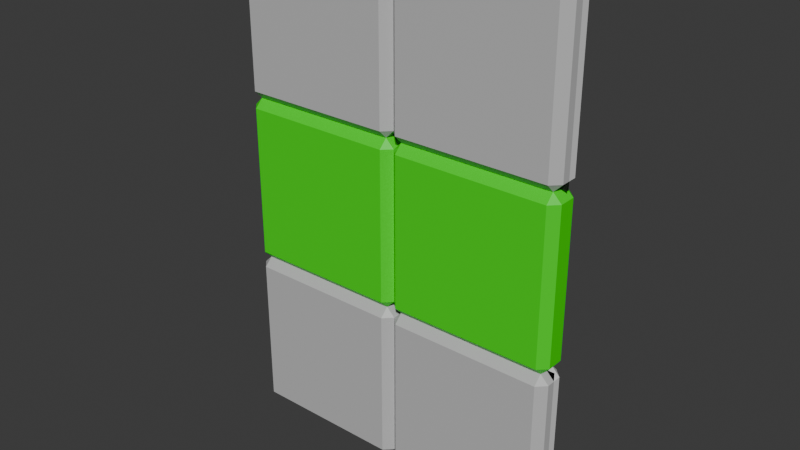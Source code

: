 # Source: Window2.blend  (saved by Blender 4.0.36; exported with 4.5.12 LTS)
import bpy
from mathutils import Matrix  # noqa: F401  (used for matrix-valued properties, if any)

bpy.ops.wm.read_factory_settings(use_empty=True)
scene = bpy.context.scene
scene.name = 'Scene'

# ---- collections
col_collection = bpy.data.collections.new('Collection'); scene.collection.children.link(col_collection)

# ---- materials (node trees are filled in below, after node groups)
mat_panels = bpy.data.materials.new('Panels')
mat_panels.alpha_threshold = 0.0
mat_panels.use_transparent_shadow = False
mat_panels.roughness = 0.5
mat_panels.line_color = (0.0, 0.0, 0.0, 1.0)
mat_mortar = bpy.data.materials.new('Mortar')
mat_mortar.use_transparent_shadow = False
mat_backpanels = bpy.data.materials.new('BackPanels')
mat_backpanels.use_transparent_shadow = False
mat_window = bpy.data.materials.new('Window')
mat_window.use_transparent_shadow = False

# ---- material node trees
mat_panels.use_nodes = True; mat_panels.node_tree.nodes.clear()
_N = mat_panels.node_tree.nodes; _L = mat_panels.node_tree.links
n0 = _N.new('ShaderNodeOutputMaterial'); n0.name = 'Material Output'; n0.location = (300, 300)
n1 = _N.new('ShaderNodeBsdfPrincipled'); n1.name = 'Principled BSDF'; n1.location = (10, 300)
n1.inputs[0].default_value = (0.5314, 0.5314, 0.5314, 1.0)
n1.inputs[3].default_value = 1.45
_L.new(n1.outputs[0], n0.inputs[0])
n0.is_active_output = True
mat_mortar.use_nodes = True; mat_mortar.node_tree.nodes.clear()
_N = mat_mortar.node_tree.nodes; _L = mat_mortar.node_tree.links
n0 = _N.new('ShaderNodeBsdfPrincipled'); n0.name = 'Principled BSDF'; n0.location = (10, 300)
n0.inputs[0].default_value = (0.0204, 0.0204, 0.0204, 1.0)
n0.inputs[3].default_value = 1.45
n1 = _N.new('ShaderNodeOutputMaterial'); n1.name = 'Material Output'; n1.location = (300, 300)
_L.new(n0.outputs[0], n1.inputs[0])
n1.is_active_output = True
mat_backpanels.use_nodes = True; mat_backpanels.node_tree.nodes.clear()
_N = mat_backpanels.node_tree.nodes; _L = mat_backpanels.node_tree.links
n0 = _N.new('ShaderNodeBsdfPrincipled'); n0.name = 'Principled BSDF'; n0.location = (10, 300)
n0.inputs[3].default_value = 1.45
n1 = _N.new('ShaderNodeOutputMaterial'); n1.name = 'Material Output'; n1.location = (300, 300)
_L.new(n0.outputs[0], n1.inputs[0])
n1.is_active_output = True
mat_window.use_nodes = True; mat_window.node_tree.nodes.clear()
_N = mat_window.node_tree.nodes; _L = mat_window.node_tree.links
n0 = _N.new('ShaderNodeBsdfPrincipled'); n0.name = 'Principled BSDF'; n0.location = (10, 300)
n0.inputs[0].default_value = (0.02301, 0.8001, 0.0, 1.0)
n0.inputs[3].default_value = 1.45
n1 = _N.new('ShaderNodeOutputMaterial'); n1.name = 'Material Output'; n1.location = (300, 300)
_L.new(n0.outputs[0], n1.inputs[0])
n1.is_active_output = True

# ---- world
world_world = bpy.data.worlds.new('World'); scene.world = world_world
world_world.use_nodes = True; world_world.node_tree.nodes.clear()
_N = world_world.node_tree.nodes; _L = world_world.node_tree.links
n0 = _N.new('ShaderNodeOutputWorld'); n0.name = 'World Output'; n0.location = (300, 300)
n1 = _N.new('ShaderNodeBackground'); n1.name = 'Background'; n1.location = (10, 300)
n1.inputs[0].default_value = (0.05088, 0.05088, 0.05088, 1.0)
_L.new(n1.outputs[0], n0.inputs[0])
n0.is_active_output = True
world_world.color = (0.05088, 0.05088, 0.05088)
world_world.use_sun_shadow = False
world_world.sun_shadow_jitter_overblur = 0.0

# ---- meshes
me_6panelwall = bpy.data.meshes.new('6PanelWall')
me_6panelwall.from_pydata([(0.95, 3.0, -0.05), (0.95, 3.0, 0.05), (0.95, -1.192e-07, 0.05), (0.05, 3.0, -0.05), (0.05, -1.192e-07, -0.05), (0.05, -1.192e-07, 0.05), (0.05, 3.0, 0.05), (0.95, -1.192e-07, -0.05), (0.05, 2.0, 0.05), (0.95, 1.0, -0.05), (2.98e-08, 2.95, 0.05), (1.0, 2.95, -0.05), (1.0, 2.95, 0.05), (2.98e-08, 2.95, -0.05), (0.05, 2.95, -0.1), (0.05, 2.95, 0.1), (0.95, 2.95, 0.1), (0.95, 2.95, -0.1), (1.0, 2.05, -0.05), (1.0, 2.05, 0.05), (2.98e-08, 2.05, -0.05), (0.05, 2.05, -0.1), (0.05, 2.05, 0.1), (0.95, 2.05, 0.1), (0.95, 2.05, -0.1), (2.98e-08, 2.05, 0.05), (1.0, 0.95, 0.05), (2.98e-08, 0.95, -0.05), (0.05, 0.95, -0.1), (0.05, 0.95, 0.1), (0.95, 0.95, 0.1), (0.95, 0.95, -0.1), (2.98e-08, 0.95, 0.05), (2.98e-08, 0.05, -0.05), (0.05, 0.05, -0.1), (0.05, 0.05, 0.1), (0.95, 0.05, 0.1), (0.95, 0.05, -0.1), (2.98e-08, 0.05, 0.05), (1.95, 3.0, -0.05), (1.95, 3.0, 0.05), (1.95, -1.192e-07, 0.05), (1.05, 3.0, -0.05), (1.05, -1.192e-07, -0.05), (1.05, -1.192e-07, 0.05), (1.05, 3.0, 0.05), (1.95, -1.192e-07, -0.05), (1.05, 1.0, 0.05), (1.05, 2.95, -0.1), (1.05, 2.95, 0.1), (1.95, 2.95, 0.1), (1.95, 2.95, -0.1), (1.05, 2.05, -0.1), (1.05, 2.05, 0.1), (1.95, 2.05, 0.1), (1.95, 2.05, -0.1), (2.0, 0.95, 0.05), (1.0, 0.95, -0.05), (1.05, 0.95, -0.1), (1.05, 0.95, 0.1), (1.95, 0.95, 0.1), (1.95, 0.95, -0.1), (1.0, 0.05, -0.05), (1.05, 0.05, -0.1), (1.05, 0.05, 0.1), (1.95, 0.05, 0.1), (1.95, 0.05, -0.1), (1.0, 0.05, 0.05), (2.0, 2.95, 0.05), (2.0, 2.05, 0.05), (2.0, 0.05, -0.05), (2.0, 2.05, -0.05), (2.0, 2.95, -0.05), (2.0, 0.95, -0.05), (2.0, 0.05, 0.05), (0.0, 0.0, 0.0), (2.0, 0.0, 0.0), (0.0, 0.0, 0.0), (2.0, 0.0, 0.0), (0.05, -1.192e-07, -5.96e-08), (0.95, 3.0, -1.788e-07), (1.0, 2.95, -1.788e-07), (2.98e-08, 2.95, -1.788e-07), (2.98e-08, 2.05, -1.788e-07), (1.0, 2.05, -1.788e-07), (2.98e-08, 0.95, -5.96e-08), (2.98e-08, 0.05, -5.96e-08), (0.05, 3.0, -1.788e-07), (0.95, -1.192e-07, -5.96e-08), (0.95, 2.0, -1.788e-07), (1.0, 0.95, -5.96e-08), (1.05, -1.192e-07, -5.96e-08), (1.95, 3.0, -1.788e-07), (1.0, 0.05, -5.96e-08), (1.05, 3.0, -1.788e-07), (1.95, -1.192e-07, -5.96e-08), (1.95, 2.0, -1.788e-07), (2.0, 2.05, -1.788e-07), (2.0, 2.95, -1.788e-07), (2.0, 0.05, -5.96e-08), (2.0, 0.95, -5.96e-08), (0.05, 2.0, -0.05), (0.95, 2.0, 0.05), (0.05, 1.0, -0.05), (0.95, 1.0, 0.05), (0.05, 1.0, 0.05), (0.0, 1.95, 0.05), (1.0, 1.95, -0.05), (1.0, 1.95, 0.05), (0.0, 1.95, -0.05), (0.05, 1.95, -0.1), (0.05, 1.95, 0.1), (0.95, 1.95, 0.1), (0.95, 1.95, -0.1), (1.0, 1.05, -0.05), (1.0, 1.05, 0.05), (0.0, 1.05, -0.05), (0.05, 1.05, -0.1), (0.05, 1.05, 0.1), (0.95, 1.05, 0.1), (0.95, 1.05, -0.1), (0.0, 1.05, 0.05), (1.95, 2.0, -0.05), (1.05, 2.0, -0.05), (1.05, 2.0, 0.05), (1.95, 2.0, 0.05), (1.05, 1.0, -0.05), (1.95, 1.0, 0.05), (1.95, 1.0, -0.05), (2.0, 1.95, 0.05), (1.05, 1.95, -0.1), (1.05, 1.95, 0.1), (1.95, 1.95, 0.1), (1.95, 1.95, -0.1), (1.05, 1.05, -0.1), (1.05, 1.05, 0.1), (1.95, 1.05, 0.1), (1.95, 1.05, -0.1), (2.0, 1.05, 0.05), (2.0, 1.05, -0.05), (2.0, 1.95, -0.05), (0.05, 1.0, -5.96e-08), (0.0, 1.95, -1.788e-07), (1.0, 1.95, -1.788e-07), (1.0, 1.05, -5.96e-08), (0.0, 1.05, -5.96e-08), (0.05, 2.0, -1.788e-07), (0.95, 1.0, -5.96e-08), (1.05, 1.0, -5.96e-08), (1.05, 2.0, -1.788e-07), (1.95, 1.0, -5.96e-08), (2.0, 1.05, -5.96e-08), (2.0, 1.95, -1.788e-07), (0.95, 2.0, -0.05), (0.0, 1.0, -6.793e-08), (2.0, 1.0, -6.793e-08), (0.0, 1.0, -6.793e-08), (2.0, 1.0, -6.793e-08), (0.0, 3.0, -1.796e-07), (2.0, 3.0, -1.796e-07), (0.0, 3.0, -1.796e-07), (2.0, 3.0, -1.796e-07), (0.0, 2.0, -1.116e-07), (2.0, 2.0, -1.116e-07), (0.0, 2.0, -1.116e-07), (2.0, 2.0, -1.116e-07)], [], [(15, 6, 10), (82, 87, 3, 13), (81, 80, 1, 12), (17, 0, 11), (13, 3, 14), (16, 1, 6, 15), (80, 87, 6, 1), (12, 1, 16), (14, 3, 0, 17), (29, 105, 32), (85, 141, 103, 27), (90, 147, 104, 26), (31, 9, 57), (27, 103, 28), (30, 104, 105, 29), (26, 104, 30), (28, 103, 9, 31), (21, 14, 17, 24), (19, 12, 16, 23), (23, 16, 15, 22), (20, 13, 14, 21), (24, 17, 11, 18), (83, 82, 13, 20), (22, 15, 10, 25), (8, 22, 25), (146, 83, 20, 101), (89, 84, 19, 102), (153, 24, 18), (101, 20, 21), (102, 23, 22, 8), (102, 19, 23), (101, 21, 24, 153), (34, 28, 31, 37), (67, 26, 30, 36), (36, 30, 29, 35), (33, 27, 28, 34), (37, 31, 57, 62), (86, 85, 27, 33), (35, 29, 32, 38), (5, 35, 38), (79, 86, 33, 4), (88, 93, 67, 2), (7, 37, 62), (4, 33, 34), (2, 36, 35, 5), (2, 67, 36), (4, 34, 37, 7), (49, 45, 12), (81, 94, 42, 11), (98, 92, 40, 68), (51, 39, 72), (11, 42, 48), (50, 40, 45, 49), (92, 94, 45, 40), (68, 40, 50), (48, 42, 39, 51), (59, 47, 26), (90, 148, 126, 57), (100, 150, 127, 56), (61, 128, 73), (57, 126, 58), (60, 127, 47, 59), (56, 127, 60), (58, 126, 128, 61), (52, 48, 51, 55), (69, 68, 50, 54), (54, 50, 49, 53), (18, 11, 48, 52), (55, 51, 72, 71), (53, 49, 12, 19), (124, 53, 19), (149, 84, 18, 123), (96, 97, 69, 125), (122, 55, 71), (123, 18, 52), (125, 54, 53, 124), (125, 69, 54), (123, 52, 55, 122), (63, 58, 61, 66), (74, 56, 60, 65), (65, 60, 59, 64), (62, 57, 58, 63), (66, 61, 73, 70), (64, 59, 26, 67), (44, 64, 67), (91, 93, 62, 43), (95, 99, 74, 41), (46, 66, 70), (43, 62, 63), (41, 65, 64, 44), (41, 74, 65), (43, 63, 66, 46), (98, 97, 71, 72), (100, 99, 70, 73), (56, 74, 99, 100), (68, 69, 97, 98), (46, 70, 99, 95), (44, 67, 93, 91), (122, 71, 97, 96), (124, 19, 84, 149), (73, 128, 150, 100), (26, 47, 148, 90), (39, 42, 94, 92), (72, 39, 92, 98), (12, 45, 94, 81), (7, 62, 93, 88), (5, 38, 86, 79), (38, 32, 85, 86), (153, 18, 84, 89), (8, 25, 83, 146), (25, 10, 82, 83), (57, 9, 147, 90), (32, 105, 141, 85), (0, 3, 87, 80), (11, 0, 80, 81), (10, 6, 87, 82), (110, 101, 153, 113), (108, 102, 112), (112, 102, 8, 111), (109, 101, 110), (113, 153, 107), (143, 89, 102, 108), (142, 146, 101, 109), (111, 8, 106), (118, 111, 106, 121), (145, 142, 109, 116), (120, 113, 107, 114), (116, 109, 110, 117), (119, 112, 111, 118), (115, 108, 112, 119), (117, 110, 113, 120), (103, 117, 120, 9), (104, 115, 119), (104, 119, 118, 105), (103, 116, 117), (9, 120, 114), (147, 144, 115, 104), (141, 145, 116, 103), (105, 118, 121), (130, 123, 122, 133), (129, 125, 132), (132, 125, 124, 131), (107, 123, 130), (133, 122, 140), (152, 96, 125, 129), (143, 149, 123, 107), (131, 124, 108), (135, 131, 108, 115), (137, 133, 140, 139), (114, 107, 130, 134), (136, 132, 131, 135), (138, 129, 132, 136), (134, 130, 133, 137), (126, 134, 137, 128), (127, 138, 136), (127, 136, 135, 47), (126, 114, 134), (128, 137, 139), (150, 151, 138, 127), (148, 144, 114, 126), (47, 135, 115), (152, 151, 139, 140), (129, 138, 151, 152), (47, 115, 144, 148), (128, 139, 151, 150), (108, 124, 149, 143), (140, 122, 96, 152), (105, 121, 145, 141), (9, 114, 144, 147), (121, 106, 142, 145), (106, 8, 146, 142), (107, 153, 89, 143), (149, 123, 122, 96), (8, 146, 89, 102), (146, 101, 153, 89), (126, 148, 150, 128), (148, 47, 127, 150), (141, 105, 104, 147), (124, 149, 96, 125), (103, 141, 147, 9), (77, 156, 157, 78), (75, 76, 155, 154), (162, 163, 159, 158), (164, 160, 161, 165)])
me_6panelwall.polygons.foreach_set('material_index', [0, 2, 0, 2, 2, 0, 0, 0, 2, 0, 2, 0, 2, 2, 0, 0, 2, 2, 0, 0, 2, 2, 2, 0, 0, 2, 0, 2, 2, 0, 0, 2, 2, 0, 0, 2, 2, 2, 0, 0, 2, 0, 2, 2, 0, 0, 2, 0, 2, 0, 2, 2, 0, 0, 0, 2, 0, 2, 0, 2, 2, 0, 0, 2, 2, 0, 0, 2, 2, 0, 0, 2, 0, 2, 2, 0, 0, 2, 2, 0, 0, 2, 2, 0, 0, 2, 0, 2, 2, 0, 0, 2, 2, 2, 0, 0, 2, 0, 2, 0, 2, 0, 2, 2, 0, 2, 0, 0, 2, 0, 0, 2, 0, 2, 2, 0, 3, 3, 3, 3, 3, 3, 3, 3, 3, 3, 3, 3, 3, 3, 3, 3, 3, 3, 3, 3, 3, 3, 3, 3, 3, 3, 3, 3, 3, 3, 3, 3, 3, 3, 3, 3, 3, 3, 3, 3, 3, 3, 3, 3, 3, 3, 3, 3, 3, 3, 3, 3, 3, 3, 3, 3, 2, 0, 2, 2, 0, 0, 0, 2, 1, 1, 1, 1])
_uv = me_6panelwall.uv_layers.new(name='UVMap')
_uv.uv.foreach_set('vector', [0.5625, 0.875, 0.625, 1.0, 0.5625, 1.0, 0.5625, 0.125, 0.625, 0.125, 0.625, 0.25, 0.5625, 0.25, 0.5625, 0.625, 0.625, 0.625, 0.625, 0.75, 0.5625, 0.75, 0.5625, 0.4375, 0.625, 0.5, 0.5625, 0.5, 0.5625, 0.25, 0.625, 0.375, 0.5625, 0.375, 0.5625, 0.8125, 0.625, 0.8125, 0.625, 0.875, 0.5625, 0.875, 0.6875, 0.625, 0.75, 0.625, 0.75, 0.75, 0.6875, 0.75, 0.5625, 0.75, 0.625, 0.8125, 0.5625, 0.8125, 0.5625, 0.375, 0.625, 0.375, 0.625, 0.4375, 0.5625, 0.4375, 0.4062, 0.875, 0.4375, 1.0, 0.4062, 1.0, 0.4062, 0.125, 0.4375, 0.125, 0.4375, 0.25, 0.4062, 0.25, 0.4062, 0.625, 0.4375, 0.625, 0.4375, 0.75, 0.4062, 0.75, 0.4062, 0.4375, 0.4375, 0.5, 0.4062, 0.5, 0.4062, 0.25, 0.4375, 0.375, 0.4062, 0.375, 0.4062, 0.8125, 0.4375, 0.8125, 0.4375, 0.875, 0.4062, 0.875, 0.4062, 0.75, 0.4375, 0.8125, 0.4062, 0.8125, 0.4062, 0.375, 0.4375, 0.375, 0.4375, 0.4375, 0.4062, 0.4375, 0.5312, 0.375, 0.5625, 0.375, 0.5625, 0.4375, 0.5312, 0.4375, 0.5312, 0.75, 0.5625, 0.75, 0.5625, 0.8125, 0.5312, 0.8125, 0.5312, 0.8125, 0.5625, 0.8125, 0.5625, 0.875, 0.5312, 0.875, 0.5312, 0.25, 0.5625, 0.25, 0.5625, 0.375, 0.5312, 0.375, 0.5312, 0.4375, 0.5625, 0.4375, 0.5625, 0.5, 0.5312, 0.5, 0.5312, 0.125, 0.5625, 0.125, 0.5625, 0.25, 0.5312, 0.25, 0.5312, 0.875, 0.5625, 0.875, 0.5625, 1.0, 0.5312, 1.0, 0.5, 0.875, 0.5312, 0.875, 0.5312, 1.0, 0.5, 0.125, 0.5312, 0.125, 0.5312, 0.25, 0.5, 0.25, 0.5, 0.625, 0.5312, 0.625, 0.5312, 0.75, 0.5, 0.75, 0.5, 0.4375, 0.5312, 0.4375, 0.5312, 0.5, 0.5, 0.25, 0.5312, 0.25, 0.5312, 0.375, 0.5, 0.8125, 0.5312, 0.8125, 0.5312, 0.875, 0.5, 0.875, 0.5, 0.75, 0.5312, 0.75, 0.5312, 0.8125, 0.5, 0.375, 0.5312, 0.375, 0.5312, 0.4375, 0.5, 0.4375, 0.3906, 0.375, 0.4062, 0.375, 0.4062, 0.4375, 0.3906, 0.4375, 0.3906, 0.75, 0.4062, 0.75, 0.4062, 0.8125, 0.3906, 0.8125, 0.3906, 0.8125, 0.4062, 0.8125, 0.4062, 0.875, 0.3906, 0.875, 0.3906, 0.25, 0.4062, 0.25, 0.4062, 0.375, 0.3906, 0.375, 0.3906, 0.4375, 0.4062, 0.4375, 0.4062, 0.5, 0.3906, 0.5, 0.3906, 0.125, 0.4062, 0.125, 0.4062, 0.25, 0.3906, 0.25, 0.3906, 0.875, 0.4062, 0.875, 0.4062, 1.0, 0.3906, 1.0, 0.375, 0.875, 0.3906, 0.875, 0.3906, 1.0, 0.375, 0.125, 0.3906, 0.125, 0.3906, 0.25, 0.375, 0.25, 0.375, 0.625, 0.3906, 0.625, 0.3906, 0.75, 0.375, 0.75, 0.375, 0.4375, 0.3906, 0.4375, 0.3906, 0.5, 0.375, 0.25, 0.3906, 0.25, 0.3906, 0.375, 0.375, 0.8125, 0.3906, 0.8125, 0.3906, 0.875, 0.375, 0.875, 0.375, 0.75, 0.3906, 0.75, 0.3906, 0.8125, 0.375, 0.375, 0.3906, 0.375, 0.3906, 0.4375, 0.375, 0.4375, 0.5625, 0.875, 0.625, 1.0, 0.5625, 1.0, 0.5625, 0.125, 0.625, 0.125, 0.625, 0.25, 0.5625, 0.25, 0.5625, 0.625, 0.625, 0.625, 0.625, 0.75, 0.5625, 0.75, 0.5625, 0.4375, 0.625, 0.5, 0.5625, 0.5, 0.5625, 0.25, 0.625, 0.375, 0.5625, 0.375, 0.5625, 0.8125, 0.625, 0.8125, 0.625, 0.875, 0.5625, 0.875, 0.6875, 0.625, 0.75, 0.625, 0.75, 0.75, 0.6875, 0.75, 0.5625, 0.75, 0.625, 0.8125, 0.5625, 0.8125, 0.5625, 0.375, 0.625, 0.375, 0.625, 0.4375, 0.5625, 0.4375, 0.4062, 0.875, 0.4375, 1.0, 0.4062, 1.0, 0.4062, 0.125, 0.4375, 0.125, 0.4375, 0.25, 0.4062, 0.25, 0.4062, 0.625, 0.4375, 0.625, 0.4375, 0.75, 0.4062, 0.75, 0.4062, 0.4375, 0.4375, 0.5, 0.4062, 0.5, 0.4062, 0.25, 0.4375, 0.375, 0.4062, 0.375, 0.4062, 0.8125, 0.4375, 0.8125, 0.4375, 0.875, 0.4062, 0.875, 0.4062, 0.75, 0.4375, 0.8125, 0.4062, 0.8125, 0.4062, 0.375, 0.4375, 0.375, 0.4375, 0.4375, 0.4062, 0.4375, 0.5312, 0.375, 0.5625, 0.375, 0.5625, 0.4375, 0.5312, 0.4375, 0.5312, 0.75, 0.5625, 0.75, 0.5625, 0.8125, 0.5312, 0.8125, 0.5312, 0.8125, 0.5625, 0.8125, 0.5625, 0.875, 0.5312, 0.875, 0.5312, 0.25, 0.5625, 0.25, 0.5625, 0.375, 0.5312, 0.375, 0.5312, 0.4375, 0.5625, 0.4375, 0.5625, 0.5, 0.5312, 0.5, 0.5312, 0.875, 0.5625, 0.875, 0.5625, 1.0, 0.5312, 1.0, 0.5, 0.875, 0.5312, 0.875, 0.5312, 1.0, 0.5, 0.125, 0.5312, 0.125, 0.5312, 0.25, 0.5, 0.25, 0.5, 0.625, 0.5312, 0.625, 0.5312, 0.75, 0.5, 0.75, 0.5, 0.4375, 0.5312, 0.4375, 0.5312, 0.5, 0.5, 0.25, 0.5312, 0.25, 0.5312, 0.375, 0.5, 0.8125, 0.5312, 0.8125, 0.5312, 0.875, 0.5, 0.875, 0.5, 0.75, 0.5312, 0.75, 0.5312, 0.8125, 0.5, 0.375, 0.5312, 0.375, 0.5312, 0.4375, 0.5, 0.4375, 0.3906, 0.375, 0.4062, 0.375, 0.4062, 0.4375, 0.3906, 0.4375, 0.3906, 0.75, 0.4062, 0.75, 0.4062, 0.8125, 0.3906, 0.8125, 0.3906, 0.8125, 0.4062, 0.8125, 0.4062, 0.875, 0.3906, 0.875, 0.3906, 0.25, 0.4062, 0.25, 0.4062, 0.375, 0.3906, 0.375, 0.3906, 0.4375, 0.4062, 0.4375, 0.4062, 0.5, 0.3906, 0.5, 0.3906, 0.875, 0.4062, 0.875, 0.4062, 1.0, 0.3906, 1.0, 0.375, 0.875, 0.3906, 0.875, 0.3906, 1.0, 0.375, 0.125, 0.3906, 0.125, 0.3906, 0.25, 0.375, 0.25, 0.375, 0.625, 0.3906, 0.625, 0.3906, 0.75, 0.375, 0.75, 0.375, 0.4375, 0.3906, 0.4375, 0.3906, 0.5, 0.375, 0.25, 0.3906, 0.25, 0.3906, 0.375, 0.375, 0.8125, 0.3906, 0.8125, 0.3906, 0.875, 0.375, 0.875, 0.375, 0.75, 0.3906, 0.75, 0.3906, 0.8125, 0.375, 0.375, 0.3906, 0.375, 0.3906, 0.4375, 0.375, 0.4375, 0.5625, 0.75, 0.5312, 0.75, 0.5312, 0.75, 0.5625, 0.75, 0.4062, 0.75, 0.3906, 0.75, 0.3906, 0.75, 0.4062, 0.75, 0.4062, 0.75, 0.3906, 0.75, 0.3906, 0.75, 0.4062, 0.75, 0.5625, 0.75, 0.5312, 0.75, 0.5312, 0.75, 0.5625, 0.75, 0.375, 0.5, 0.3906, 0.5, 0.3906, 0.625, 0.375, 0.625, 0.375, 0.0, 0.3906, 0.0, 0.3906, 0.125, 0.375, 0.125, 0.5, 0.5, 0.5312, 0.5, 0.5312, 0.625, 0.5, 0.625, 0.5, 0.0, 0.5312, 0.0, 0.5312, 0.125, 0.5, 0.125, 0.4062, 0.5, 0.4375, 0.5, 0.4375, 0.625, 0.4062, 0.625, 0.4062, 0.0, 0.4375, 0.0, 0.4375, 0.125, 0.4062, 0.125, 0.6875, 0.5, 0.75, 0.5, 0.75, 0.625, 0.6875, 0.625, 0.5625, 0.5, 0.625, 0.5, 0.625, 0.625, 0.5625, 0.625, 0.5625, 0.0, 0.625, 0.0, 0.625, 0.125, 0.5625, 0.125, 0.375, 0.5, 0.3906, 0.5, 0.3906, 0.625, 0.375, 0.625, 0.375, 0.0, 0.3906, 0.0, 0.3906, 0.125, 0.375, 0.125, 0.3906, 0.0, 0.4062, 0.0, 0.4062, 0.125, 0.3906, 0.125, 0.5, 0.5, 0.5312, 0.5, 0.5312, 0.625, 0.5, 0.625, 0.5, 0.0, 0.5312, 0.0, 0.5312, 0.125, 0.5, 0.125, 0.5312, 0.0, 0.5625, 0.0, 0.5625, 0.125, 0.5312, 0.125, 0.4062, 0.5, 0.4375, 0.5, 0.4375, 0.625, 0.4062, 0.625, 0.4062, 0.0, 0.4375, 0.0, 0.4375, 0.125, 0.4062, 0.125, 0.6875, 0.5, 0.75, 0.5, 0.75, 0.625, 0.6875, 0.625, 0.5625, 0.5, 0.625, 0.5, 0.625, 0.625, 0.5625, 0.625, 0.5625, 0.0, 0.625, 0.0, 0.625, 0.125, 0.5625, 0.125, 0.4688, 0.375, 0.5, 0.375, 0.5, 0.4375, 0.4688, 0.4375, 0.4688, 0.75, 0.5, 0.8125, 0.4688, 0.8125, 0.4688, 0.8125, 0.5, 0.8125, 0.5, 0.875, 0.4688, 0.875, 0.4688, 0.25, 0.5, 0.375, 0.4688, 0.375, 0.4688, 0.4375, 0.5, 0.5, 0.4688, 0.5, 0.4688, 0.625, 0.5, 0.625, 0.5, 0.75, 0.4688, 0.75, 0.4688, 0.125, 0.5, 0.125, 0.5, 0.25, 0.4688, 0.25, 0.4688, 0.875, 0.5, 1.0, 0.4688, 1.0, 0.4531, 0.875, 0.4688, 0.875, 0.4688, 1.0, 0.4531, 1.0, 0.4531, 0.125, 0.4688, 0.125, 0.4688, 0.25, 0.4531, 0.25, 0.4531, 0.4375, 0.4688, 0.4375, 0.4688, 0.5, 0.4531, 0.5, 0.4531, 0.25, 0.4688, 0.25, 0.4688, 0.375, 0.4531, 0.375, 0.4531, 0.8125, 0.4688, 0.8125, 0.4688, 0.875, 0.4531, 0.875, 0.4531, 0.75, 0.4688, 0.75, 0.4688, 0.8125, 0.4531, 0.8125, 0.4531, 0.375, 0.4688, 0.375, 0.4688, 0.4375, 0.4531, 0.4375, 0.4375, 0.375, 0.4531, 0.375, 0.4531, 0.4375, 0.4375, 0.4375, 0.4375, 0.75, 0.4531, 0.75, 0.4531, 0.8125, 0.4375, 0.8125, 0.4531, 0.8125, 0.4531, 0.875, 0.4375, 0.875, 0.4375, 0.25, 0.4531, 0.25, 0.4531, 0.375, 0.4375, 0.4375, 0.4531, 0.4375, 0.4531, 0.5, 0.4375, 0.625, 0.4531, 0.625, 0.4531, 0.75, 0.4375, 0.75, 0.4375, 0.125, 0.4531, 0.125, 0.4531, 0.25, 0.4375, 0.25, 0.4375, 0.875, 0.4531, 0.875, 0.4531, 1.0, 0.4688, 0.375, 0.5, 0.375, 0.5, 0.4375, 0.4688, 0.4375, 0.4688, 0.75, 0.5, 0.8125, 0.4688, 0.8125, 0.4688, 0.8125, 0.5, 0.8125, 0.5, 0.875, 0.4688, 0.875, 0.4688, 0.25, 0.5, 0.375, 0.4688, 0.375, 0.4688, 0.4375, 0.5, 0.5, 0.4688, 0.5, 0.4688, 0.625, 0.5, 0.625, 0.5, 0.75, 0.4688, 0.75, 0.4688, 0.125, 0.5, 0.125, 0.5, 0.25, 0.4688, 0.25, 0.4688, 0.875, 0.5, 1.0, 0.4688, 1.0, 0.4531, 0.875, 0.4688, 0.875, 0.4688, 1.0, 0.4531, 1.0, 0.4531, 0.4375, 0.4688, 0.4375, 0.4688, 0.5, 0.4531, 0.5, 0.4531, 0.25, 0.4688, 0.25, 0.4688, 0.375, 0.4531, 0.375, 0.4531, 0.8125, 0.4688, 0.8125, 0.4688, 0.875, 0.4531, 0.875, 0.4531, 0.75, 0.4688, 0.75, 0.4688, 0.8125, 0.4531, 0.8125, 0.4531, 0.375, 0.4688, 0.375, 0.4688, 0.4375, 0.4531, 0.4375, 0.4375, 0.375, 0.4531, 0.375, 0.4531, 0.4375, 0.4375, 0.4375, 0.4375, 0.75, 0.4531, 0.75, 0.4531, 0.8125, 0.4375, 0.8125, 0.4531, 0.8125, 0.4531, 0.875, 0.4375, 0.875, 0.4375, 0.25, 0.4531, 0.25, 0.4531, 0.375, 0.4375, 0.4375, 0.4531, 0.4375, 0.4531, 0.5, 0.4375, 0.625, 0.4531, 0.625, 0.4531, 0.75, 0.4375, 0.75, 0.4375, 0.125, 0.4531, 0.125, 0.4531, 0.25, 0.4375, 0.25, 0.4375, 0.875, 0.4531, 0.875, 0.4531, 1.0, 0.4688, 0.75, 0.4531, 0.75, 0.4531, 0.75, 0.4688, 0.75, 0.4688, 0.75, 0.4531, 0.75, 0.4531, 0.75, 0.4688, 0.75, 0.4375, 0.0, 0.4531, 0.0, 0.4531, 0.125, 0.4375, 0.125, 0.4375, 0.5, 0.4531, 0.5, 0.4531, 0.625, 0.4375, 0.625, 0.4688, 0.0, 0.5, 0.0, 0.5, 0.125, 0.4688, 0.125, 0.4688, 0.5, 0.5, 0.5, 0.5, 0.625, 0.4688, 0.625, 0.4375, 0.0, 0.4531, 0.0, 0.4531, 0.125, 0.4375, 0.125, 0.4375, 0.5, 0.4531, 0.5, 0.4531, 0.625, 0.4375, 0.625, 0.4531, 0.0, 0.4688, 0.0, 0.4688, 0.125, 0.4531, 0.125, 0.4688, 0.0, 0.5, 0.0, 0.5, 0.125, 0.4688, 0.125, 0.4688, 0.5, 0.5, 0.5, 0.5, 0.625, 0.4688, 0.625, 0.5, 0.125, 0.5, 0.25, 0.5, 0.25, 0.5, 0.125, 0.5, 0.0, 0.5, 0.125, 0.5, 0.125, 0.5, 0.0, 0.5, 0.125, 0.5, 0.25, 0.5, 0.25, 0.5, 0.125, 0.4375, 0.25, 0.4375, 0.125, 0.4375, 0.125, 0.4375, 0.25, 0.4375, 0.125, 0.4375, 0.0, 0.4375, 0.0, 0.4375, 0.125, 0.4375, 0.125, 0.4375, 0.0, 0.4375, 0.0, 0.4375, 0.125, 0.5, 0.0, 0.5, 0.125, 0.5, 0.125, 0.5, 0.0, 0.4375, 0.25, 0.4375, 0.125, 0.4375, 0.125, 0.4375, 0.25, 0.0, 0.0, 0.0, 0.5, 1.0, 0.5, 1.0, 0.0, 0.0, 0.0, 1.0, 0.0, 1.0, 0.5, 0.0, 0.5, 0.0, 0.5, 1.0, 0.5, 1.0, 1.0, 0.0, 1.0, 0.0, 0.5, 0.0, 1.0, 1.0, 1.0, 1.0, 0.5])
me_6panelwall.materials.append(mat_panels)
me_6panelwall.materials.append(mat_mortar)
me_6panelwall.materials.append(mat_backpanels)
me_6panelwall.materials.append(mat_window)
me_6panelwall.update()

# ---- objects
ob_wall = bpy.data.objects.new('Wall', me_6panelwall)

# ---- transforms, parenting, visibility, modifiers, constraints
ob_wall.location = (0.0, 0.0, 0.0)
ob_wall.rotation_euler = (1.571, 0.0, 0.0)

# ---- collection membership
col_collection.objects.link(ob_wall)

# ---- scene / render settings (as saved in the file)
scene.frame_start = 1; scene.frame_end = 250; scene.frame_set(1)
scene.render.engine = 'BLENDER_EEVEE_NEXT'
scene.cycles.sampling_pattern = 'TABULATED_SOBOL'
bpy.context.view_layer.update()

# ---- added for rendering (the .blend has no active camera and no usable light): camera, sun
cam_auto = bpy.data.cameras.new('AutoCamera')
cam_auto.lens = 50.0
cam_auto.sensor_width = 36.0
cam_auto.clip_end = 1000.0
ob_auto_camera = bpy.data.objects.new('AutoCamera', cam_auto)
scene.collection.objects.link(ob_auto_camera)
ob_auto_camera.location = (4.34107, -4.00929, 4.17286)
ob_auto_camera.rotation_euler = (1.09748, -7.21219e-08, 0.694738)
scene.camera = ob_auto_camera
light_auto_sun = bpy.data.lights.new('AutoSun', 'SUN')
light_auto_sun.energy = 3.0
light_auto_sun.angle = 0.0523599
ob_auto_sun = bpy.data.objects.new('AutoSun', light_auto_sun)
scene.collection.objects.link(ob_auto_sun)
ob_auto_sun.rotation_euler = (0.872665, 0.174533, 0.523599)
bpy.context.view_layer.update()
